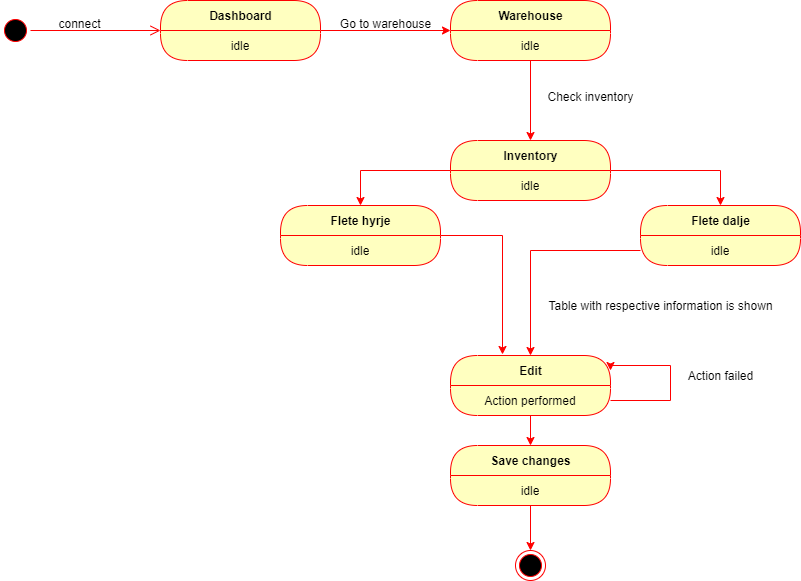

The diagram above was exported from draw.io. Its source (the exported page's mxGraphModel, read from the mxfile embedded in the PNG):
<mxGraphModel dx="868" dy="433" grid="1" gridSize="10" guides="1" tooltips="1" connect="1" arrows="1" fold="1" page="1" pageScale="1" pageWidth="850" pageHeight="1100" math="0" shadow="0">
  <root>
    <mxCell id="NJtNqyo628e8qe0jFKgd-0" />
    <mxCell id="NJtNqyo628e8qe0jFKgd-1" parent="NJtNqyo628e8qe0jFKgd-0" />
    <mxCell id="NJtNqyo628e8qe0jFKgd-2" value="" style="ellipse;html=1;shape=startState;fillColor=#000000;strokeColor=#ff0000;" parent="NJtNqyo628e8qe0jFKgd-1" vertex="1">
      <mxGeometry x="30" y="40" width="30" height="30" as="geometry" />
    </mxCell>
    <mxCell id="NJtNqyo628e8qe0jFKgd-3" value="" style="edgeStyle=orthogonalEdgeStyle;html=1;verticalAlign=bottom;endArrow=open;endSize=8;strokeColor=#ff0000;" parent="NJtNqyo628e8qe0jFKgd-1" source="NJtNqyo628e8qe0jFKgd-2" target="NJtNqyo628e8qe0jFKgd-7" edge="1">
      <mxGeometry relative="1" as="geometry">
        <mxPoint x="170" y="55" as="targetPoint" />
      </mxGeometry>
    </mxCell>
    <mxCell id="NJtNqyo628e8qe0jFKgd-12" value="" style="edgeStyle=orthogonalEdgeStyle;rounded=0;orthogonalLoop=1;jettySize=auto;html=1;strokeColor=#FF0000;" parent="NJtNqyo628e8qe0jFKgd-1" source="NJtNqyo628e8qe0jFKgd-7" target="NJtNqyo628e8qe0jFKgd-10" edge="1">
      <mxGeometry relative="1" as="geometry" />
    </mxCell>
    <mxCell id="NJtNqyo628e8qe0jFKgd-7" value="Dashboard" style="swimlane;html=1;fontStyle=1;align=center;verticalAlign=middle;childLayout=stackLayout;horizontal=1;startSize=30;horizontalStack=0;resizeParent=0;resizeLast=1;container=0;fontColor=#000000;collapsible=0;rounded=1;arcSize=30;strokeColor=#ff0000;fillColor=#ffffc0;swimlaneFillColor=#ffffc0;dropTarget=0;" parent="NJtNqyo628e8qe0jFKgd-1" vertex="1">
      <mxGeometry x="190" y="25" width="160" height="60" as="geometry" />
    </mxCell>
    <mxCell id="NJtNqyo628e8qe0jFKgd-8" value="idle" style="text;html=1;strokeColor=none;fillColor=none;align=center;verticalAlign=middle;spacingLeft=4;spacingRight=4;whiteSpace=wrap;overflow=hidden;rotatable=0;fontColor=#000000;" parent="NJtNqyo628e8qe0jFKgd-7" vertex="1">
      <mxGeometry y="30" width="160" height="30" as="geometry" />
    </mxCell>
    <mxCell id="NJtNqyo628e8qe0jFKgd-9" value="connect" style="text;html=1;align=center;verticalAlign=middle;resizable=0;points=[];autosize=1;" parent="NJtNqyo628e8qe0jFKgd-1" vertex="1">
      <mxGeometry x="79" y="38" width="60" height="20" as="geometry" />
    </mxCell>
    <mxCell id="NJtNqyo628e8qe0jFKgd-13" value="Go to warehouse" style="text;html=1;align=center;verticalAlign=middle;resizable=0;points=[];autosize=1;" parent="NJtNqyo628e8qe0jFKgd-1" vertex="1">
      <mxGeometry x="360" y="38" width="110" height="20" as="geometry" />
    </mxCell>
    <mxCell id="NJtNqyo628e8qe0jFKgd-18" value="" style="edgeStyle=orthogonalEdgeStyle;rounded=0;orthogonalLoop=1;jettySize=auto;html=1;strokeColor=#FF0000;" parent="NJtNqyo628e8qe0jFKgd-1" source="NJtNqyo628e8qe0jFKgd-10" target="NJtNqyo628e8qe0jFKgd-15" edge="1">
      <mxGeometry relative="1" as="geometry" />
    </mxCell>
    <mxCell id="NJtNqyo628e8qe0jFKgd-10" value="Warehouse" style="swimlane;html=1;fontStyle=1;align=center;verticalAlign=middle;childLayout=stackLayout;horizontal=1;startSize=30;horizontalStack=0;resizeParent=0;resizeLast=1;container=0;fontColor=#000000;collapsible=0;rounded=1;arcSize=30;strokeColor=#ff0000;fillColor=#ffffc0;swimlaneFillColor=#ffffc0;dropTarget=0;" parent="NJtNqyo628e8qe0jFKgd-1" vertex="1">
      <mxGeometry x="480" y="25" width="160" height="60" as="geometry" />
    </mxCell>
    <mxCell id="NJtNqyo628e8qe0jFKgd-11" value="idle" style="text;html=1;strokeColor=none;fillColor=none;align=center;verticalAlign=middle;spacingLeft=4;spacingRight=4;whiteSpace=wrap;overflow=hidden;rotatable=0;fontColor=#000000;" parent="NJtNqyo628e8qe0jFKgd-10" vertex="1">
      <mxGeometry y="30" width="160" height="30" as="geometry" />
    </mxCell>
    <mxCell id="NJtNqyo628e8qe0jFKgd-14" value="idle" style="text;html=1;strokeColor=none;fillColor=none;align=center;verticalAlign=middle;spacingLeft=4;spacingRight=4;whiteSpace=wrap;overflow=hidden;rotatable=0;fontColor=#000000;" parent="NJtNqyo628e8qe0jFKgd-10" vertex="1">
      <mxGeometry y="60" width="160" as="geometry" />
    </mxCell>
    <mxCell id="NJtNqyo628e8qe0jFKgd-20" style="edgeStyle=orthogonalEdgeStyle;rounded=0;orthogonalLoop=1;jettySize=auto;html=1;strokeColor=#FF0000;" parent="NJtNqyo628e8qe0jFKgd-1" source="NJtNqyo628e8qe0jFKgd-15" target="NJtNqyo628e8qe0jFKgd-21" edge="1">
      <mxGeometry relative="1" as="geometry">
        <mxPoint x="390" y="260" as="targetPoint" />
      </mxGeometry>
    </mxCell>
    <mxCell id="NJtNqyo628e8qe0jFKgd-23" style="edgeStyle=orthogonalEdgeStyle;rounded=0;orthogonalLoop=1;jettySize=auto;html=1;strokeColor=#FF0000;" parent="NJtNqyo628e8qe0jFKgd-1" source="NJtNqyo628e8qe0jFKgd-15" target="NJtNqyo628e8qe0jFKgd-24" edge="1">
      <mxGeometry relative="1" as="geometry">
        <mxPoint x="750" y="260" as="targetPoint" />
      </mxGeometry>
    </mxCell>
    <mxCell id="NJtNqyo628e8qe0jFKgd-15" value="Inventory" style="swimlane;html=1;fontStyle=1;align=center;verticalAlign=middle;childLayout=stackLayout;horizontal=1;startSize=30;horizontalStack=0;resizeParent=0;resizeLast=1;container=0;fontColor=#000000;collapsible=0;rounded=1;arcSize=30;strokeColor=#ff0000;fillColor=#ffffc0;swimlaneFillColor=#ffffc0;dropTarget=0;" parent="NJtNqyo628e8qe0jFKgd-1" vertex="1">
      <mxGeometry x="480" y="165" width="160" height="60" as="geometry" />
    </mxCell>
    <mxCell id="NJtNqyo628e8qe0jFKgd-16" value="idle" style="text;html=1;strokeColor=none;fillColor=none;align=center;verticalAlign=middle;spacingLeft=4;spacingRight=4;whiteSpace=wrap;overflow=hidden;rotatable=0;fontColor=#000000;" parent="NJtNqyo628e8qe0jFKgd-15" vertex="1">
      <mxGeometry y="30" width="160" height="30" as="geometry" />
    </mxCell>
    <mxCell id="NJtNqyo628e8qe0jFKgd-17" value="idle" style="text;html=1;strokeColor=none;fillColor=none;align=center;verticalAlign=middle;spacingLeft=4;spacingRight=4;whiteSpace=wrap;overflow=hidden;rotatable=0;fontColor=#000000;" parent="NJtNqyo628e8qe0jFKgd-15" vertex="1">
      <mxGeometry y="60" width="160" as="geometry" />
    </mxCell>
    <mxCell id="NJtNqyo628e8qe0jFKgd-19" value="Check inventory" style="text;html=1;align=center;verticalAlign=middle;resizable=0;points=[];autosize=1;" parent="NJtNqyo628e8qe0jFKgd-1" vertex="1">
      <mxGeometry x="570" y="111" width="100" height="20" as="geometry" />
    </mxCell>
    <mxCell id="NJtNqyo628e8qe0jFKgd-28" style="edgeStyle=orthogonalEdgeStyle;rounded=0;orthogonalLoop=1;jettySize=auto;html=1;strokeColor=#FF0000;entryX=0.325;entryY=-0.017;entryDx=0;entryDy=0;entryPerimeter=0;" parent="NJtNqyo628e8qe0jFKgd-1" source="NJtNqyo628e8qe0jFKgd-21" target="NJtNqyo628e8qe0jFKgd-31" edge="1">
      <mxGeometry relative="1" as="geometry">
        <mxPoint x="530" y="380" as="targetPoint" />
      </mxGeometry>
    </mxCell>
    <mxCell id="NJtNqyo628e8qe0jFKgd-21" value="Flete hyrje" style="swimlane;html=1;fontStyle=1;align=center;verticalAlign=middle;childLayout=stackLayout;horizontal=1;startSize=30;horizontalStack=0;resizeParent=0;resizeLast=1;container=0;fontColor=#000000;collapsible=0;rounded=1;arcSize=30;strokeColor=#ff0000;fillColor=#ffffc0;swimlaneFillColor=#ffffc0;dropTarget=0;" parent="NJtNqyo628e8qe0jFKgd-1" vertex="1">
      <mxGeometry x="310" y="230" width="160" height="60" as="geometry" />
    </mxCell>
    <mxCell id="NJtNqyo628e8qe0jFKgd-22" value="idle" style="text;html=1;strokeColor=none;fillColor=none;align=center;verticalAlign=middle;spacingLeft=4;spacingRight=4;whiteSpace=wrap;overflow=hidden;rotatable=0;fontColor=#000000;" parent="NJtNqyo628e8qe0jFKgd-21" vertex="1">
      <mxGeometry y="30" width="160" height="30" as="geometry" />
    </mxCell>
    <mxCell id="NJtNqyo628e8qe0jFKgd-26" value="idle" style="text;html=1;strokeColor=none;fillColor=none;align=center;verticalAlign=middle;spacingLeft=4;spacingRight=4;whiteSpace=wrap;overflow=hidden;rotatable=0;fontColor=#000000;" parent="NJtNqyo628e8qe0jFKgd-21" vertex="1">
      <mxGeometry y="60" width="160" as="geometry" />
    </mxCell>
    <mxCell id="NJtNqyo628e8qe0jFKgd-24" value="Flete dalje" style="swimlane;html=1;fontStyle=1;align=center;verticalAlign=middle;childLayout=stackLayout;horizontal=1;startSize=30;horizontalStack=0;resizeParent=0;resizeLast=1;container=0;fontColor=#000000;collapsible=0;rounded=1;arcSize=30;strokeColor=#ff0000;fillColor=#ffffc0;swimlaneFillColor=#ffffc0;dropTarget=0;" parent="NJtNqyo628e8qe0jFKgd-1" vertex="1">
      <mxGeometry x="670" y="230" width="160" height="60" as="geometry" />
    </mxCell>
    <mxCell id="NJtNqyo628e8qe0jFKgd-25" value="idle" style="text;html=1;strokeColor=none;fillColor=none;align=center;verticalAlign=middle;spacingLeft=4;spacingRight=4;whiteSpace=wrap;overflow=hidden;rotatable=0;fontColor=#000000;" parent="NJtNqyo628e8qe0jFKgd-24" vertex="1">
      <mxGeometry y="30" width="160" height="30" as="geometry" />
    </mxCell>
    <mxCell id="NJtNqyo628e8qe0jFKgd-29" value="idle" style="text;html=1;strokeColor=none;fillColor=none;align=center;verticalAlign=middle;spacingLeft=4;spacingRight=4;whiteSpace=wrap;overflow=hidden;rotatable=0;fontColor=#000000;" parent="NJtNqyo628e8qe0jFKgd-24" vertex="1">
      <mxGeometry y="60" width="160" as="geometry" />
    </mxCell>
    <mxCell id="NJtNqyo628e8qe0jFKgd-30" style="edgeStyle=orthogonalEdgeStyle;rounded=0;orthogonalLoop=1;jettySize=auto;html=1;strokeColor=#FF0000;" parent="NJtNqyo628e8qe0jFKgd-1" source="NJtNqyo628e8qe0jFKgd-25" target="NJtNqyo628e8qe0jFKgd-31" edge="1">
      <mxGeometry relative="1" as="geometry">
        <mxPoint x="590" y="380" as="targetPoint" />
      </mxGeometry>
    </mxCell>
    <mxCell id="NJtNqyo628e8qe0jFKgd-36" style="edgeStyle=orthogonalEdgeStyle;rounded=0;orthogonalLoop=1;jettySize=auto;html=1;strokeColor=#FF0000;" parent="NJtNqyo628e8qe0jFKgd-1" source="NJtNqyo628e8qe0jFKgd-31" target="NJtNqyo628e8qe0jFKgd-37" edge="1">
      <mxGeometry relative="1" as="geometry">
        <mxPoint x="560" y="500" as="targetPoint" />
      </mxGeometry>
    </mxCell>
    <mxCell id="NJtNqyo628e8qe0jFKgd-31" value="Edit" style="swimlane;html=1;fontStyle=1;align=center;verticalAlign=middle;childLayout=stackLayout;horizontal=1;startSize=30;horizontalStack=0;resizeParent=0;resizeLast=1;container=0;fontColor=#000000;collapsible=0;rounded=1;arcSize=30;strokeColor=#ff0000;fillColor=#ffffc0;swimlaneFillColor=#ffffc0;dropTarget=0;" parent="NJtNqyo628e8qe0jFKgd-1" vertex="1">
      <mxGeometry x="480" y="380" width="160" height="60" as="geometry" />
    </mxCell>
    <mxCell id="NJtNqyo628e8qe0jFKgd-32" value="Action performed" style="text;html=1;strokeColor=none;fillColor=none;align=center;verticalAlign=middle;spacingLeft=4;spacingRight=4;whiteSpace=wrap;overflow=hidden;rotatable=0;fontColor=#000000;" parent="NJtNqyo628e8qe0jFKgd-31" vertex="1">
      <mxGeometry y="30" width="160" height="30" as="geometry" />
    </mxCell>
    <mxCell id="NJtNqyo628e8qe0jFKgd-34" style="edgeStyle=orthogonalEdgeStyle;rounded=0;orthogonalLoop=1;jettySize=auto;html=1;strokeColor=#FF0000;entryX=1;entryY=0.25;entryDx=0;entryDy=0;" parent="NJtNqyo628e8qe0jFKgd-31" source="NJtNqyo628e8qe0jFKgd-32" target="NJtNqyo628e8qe0jFKgd-31" edge="1">
      <mxGeometry relative="1" as="geometry">
        <mxPoint x="200" y="10" as="targetPoint" />
        <Array as="points">
          <mxPoint x="220" y="45" />
          <mxPoint x="220" y="10" />
          <mxPoint x="160" y="10" />
        </Array>
      </mxGeometry>
    </mxCell>
    <mxCell id="NJtNqyo628e8qe0jFKgd-33" value="Table with respective information is shown" style="text;html=1;align=center;verticalAlign=middle;resizable=0;points=[];autosize=1;" parent="NJtNqyo628e8qe0jFKgd-1" vertex="1">
      <mxGeometry x="570" y="320" width="240" height="20" as="geometry" />
    </mxCell>
    <mxCell id="NJtNqyo628e8qe0jFKgd-35" value="Action failed" style="text;html=1;align=center;verticalAlign=middle;resizable=0;points=[];autosize=1;" parent="NJtNqyo628e8qe0jFKgd-1" vertex="1">
      <mxGeometry x="710" y="390" width="80" height="20" as="geometry" />
    </mxCell>
    <mxCell id="NJtNqyo628e8qe0jFKgd-39" style="edgeStyle=orthogonalEdgeStyle;rounded=0;orthogonalLoop=1;jettySize=auto;html=1;strokeColor=#FF0000;" parent="NJtNqyo628e8qe0jFKgd-1" source="NJtNqyo628e8qe0jFKgd-37" target="NJtNqyo628e8qe0jFKgd-40" edge="1">
      <mxGeometry relative="1" as="geometry">
        <mxPoint x="560" y="590" as="targetPoint" />
      </mxGeometry>
    </mxCell>
    <mxCell id="NJtNqyo628e8qe0jFKgd-37" value="Save changes" style="swimlane;html=1;fontStyle=1;align=center;verticalAlign=middle;childLayout=stackLayout;horizontal=1;startSize=30;horizontalStack=0;resizeParent=0;resizeLast=1;container=0;fontColor=#000000;collapsible=0;rounded=1;arcSize=30;strokeColor=#ff0000;fillColor=#ffffc0;swimlaneFillColor=#ffffc0;dropTarget=0;" parent="NJtNqyo628e8qe0jFKgd-1" vertex="1">
      <mxGeometry x="480" y="470" width="160" height="60" as="geometry" />
    </mxCell>
    <mxCell id="NJtNqyo628e8qe0jFKgd-38" value="idle" style="text;html=1;strokeColor=none;fillColor=none;align=center;verticalAlign=middle;spacingLeft=4;spacingRight=4;whiteSpace=wrap;overflow=hidden;rotatable=0;fontColor=#000000;" parent="NJtNqyo628e8qe0jFKgd-37" vertex="1">
      <mxGeometry y="30" width="160" height="30" as="geometry" />
    </mxCell>
    <mxCell id="NJtNqyo628e8qe0jFKgd-40" value="" style="ellipse;html=1;shape=endState;fillColor=#000000;strokeColor=#ff0000;" parent="NJtNqyo628e8qe0jFKgd-1" vertex="1">
      <mxGeometry x="545" y="575" width="30" height="30" as="geometry" />
    </mxCell>
  </root>
</mxGraphModel>